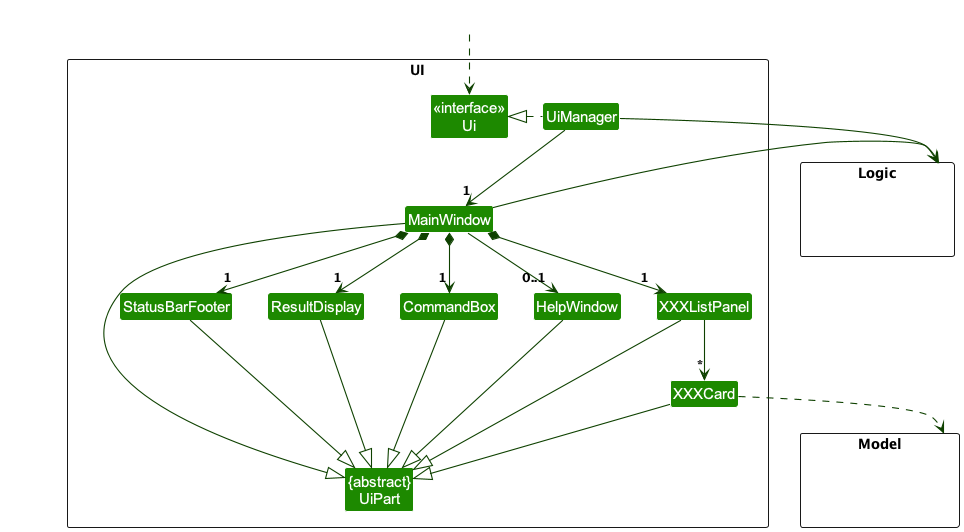

The diagram above was rendered by PlantUML. Its source (embedded in the PNG):
@startuml
!include style.puml
skinparam arrowThickness 1.1
skinparam arrowColor UI_COLOR_T4
skinparam classBackgroundColor UI_COLOR

package UI <<Rectangle>>{
Class "<<interface>>\nUi" as Ui
Class "{abstract}\nUiPart" as UiPart
Class UiManager
Class MainWindow
Class HelpWindow
Class ResultDisplay
Class XXXListPanel
Class XXXCard
Class StatusBarFooter
Class CommandBox
}

package Model <<Rectangle>> {
Class HiddenModel #FFFFFF
}

package Logic <<Rectangle>> {
Class HiddenLogic #FFFFFF
}

Class HiddenOutside #FFFFFF
HiddenOutside ..> Ui

UiManager .left.|> Ui
UiManager -down-> "1" MainWindow
MainWindow *-down->  "1" CommandBox
MainWindow *-down-> "1" ResultDisplay
MainWindow *-down-> "1" XXXListPanel
MainWindow *-down-> "1" StatusBarFooter
MainWindow --> "0..1" HelpWindow

XXXListPanel -down-> "*" XXXCard

MainWindow -left-|> UiPart

ResultDisplay --|> UiPart
CommandBox --|> UiPart
XXXListPanel --|> UiPart
XXXCard --|> UiPart
StatusBarFooter --|> UiPart
HelpWindow --|> UiPart

XXXCard ..> Model
UiManager -right-> Logic
MainWindow -left-> Logic

XXXListPanel -[hidden]left- HelpWindow
HelpWindow -[hidden]left- CommandBox
CommandBox -[hidden]left- ResultDisplay
ResultDisplay -[hidden]left- StatusBarFooter

MainWindow -[hidden]-|> UiPart
@enduml